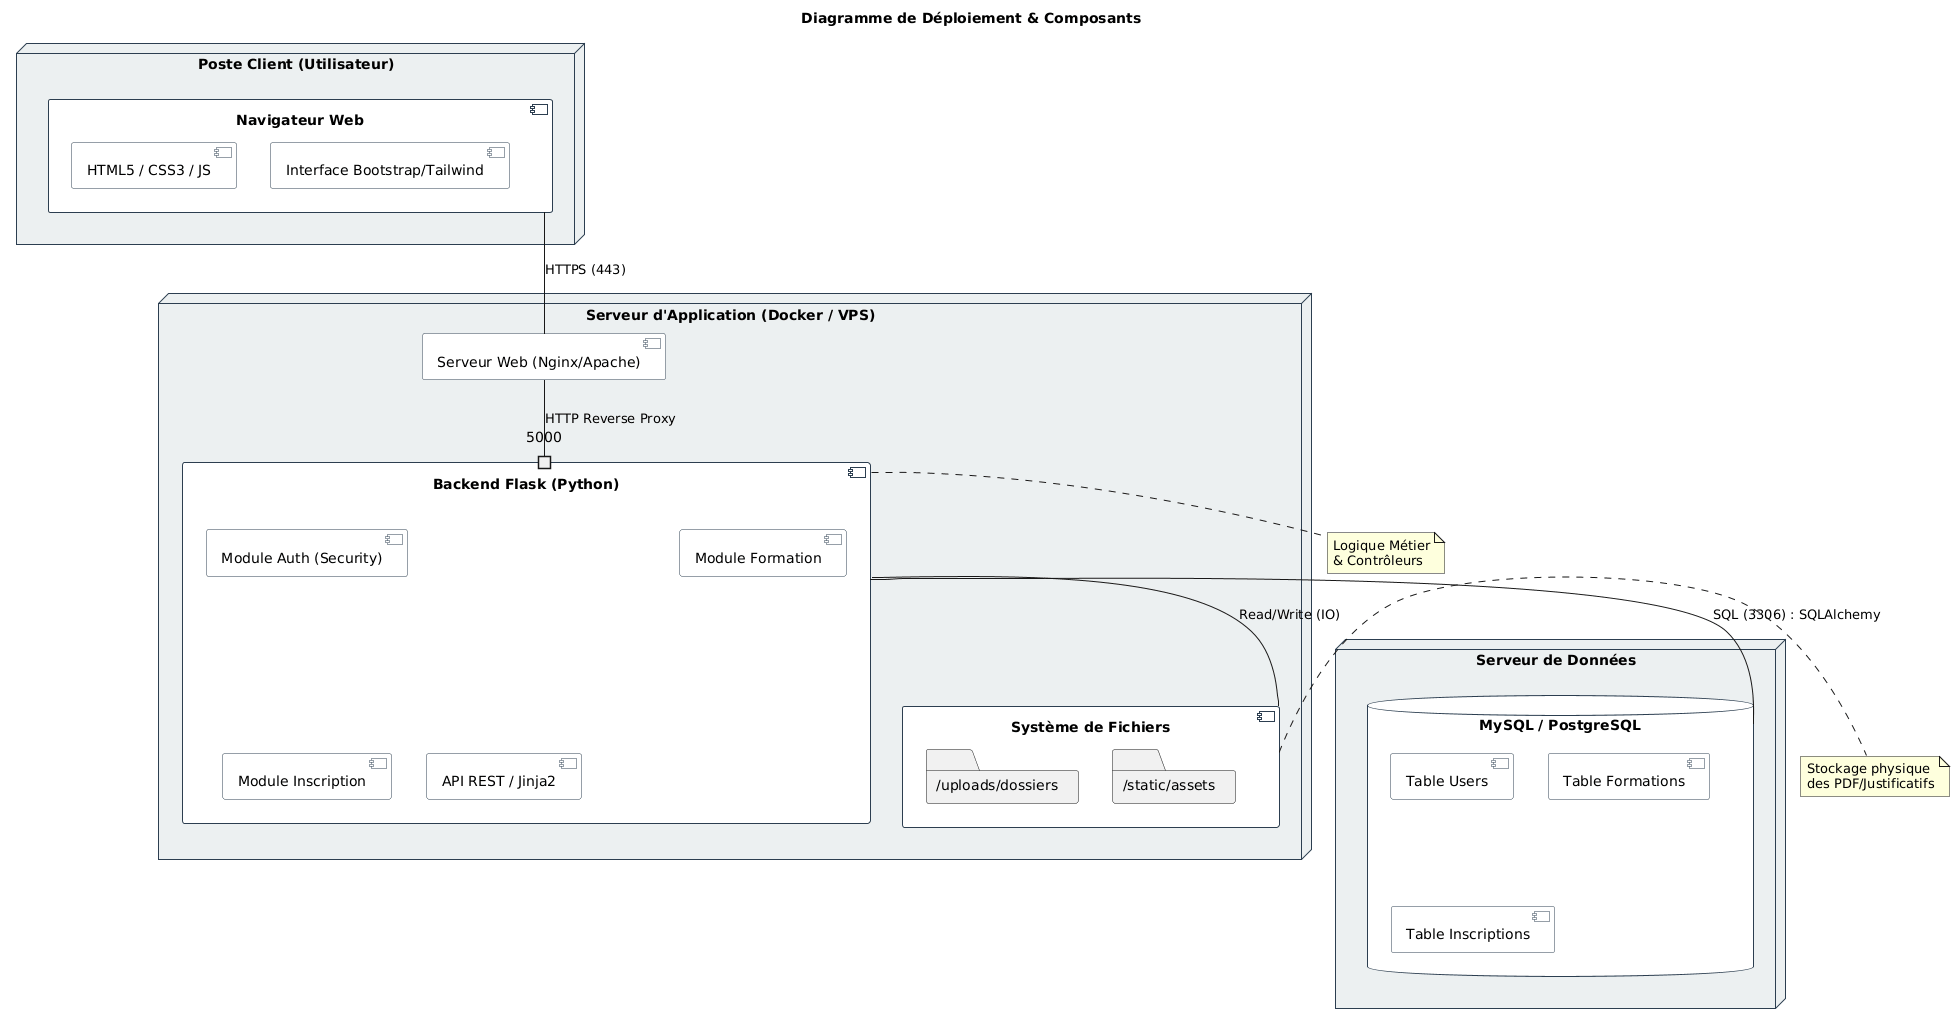

The diagram above was rendered by PlantUML. Its source (embedded in the PNG):
@startuml
skinparam component {
    BackgroundColor White
    BorderColor #2C3E50
}
skinparam database {
    BackgroundColor White
    BorderColor #2C3E50
}
skinparam node {
    BackgroundColor #ECF0F1
    BorderColor #2C3E50
}

title Diagramme de Déploiement & Composants

' --- Nœud Client ---
node "Poste Client (Utilisateur)" {
    component "Navigateur Web" as Browser {
        [HTML5 / CSS3 / JS]
        [Interface Bootstrap/Tailwind]
    }
}

' --- Nœud Serveur ---
node "Serveur d'Application (Docker / VPS)" {
    
    component "Serveur Web (Nginx/Apache)" as ReverseProxy
    
    component "Backend Flask (Python)" as Backend {
        [Module Auth (Security)]
        [Module Formation]
        [Module Inscription]
        [API REST / Jinja2]
        port "5000" as p5000
    }
    
    component "Système de Fichiers" as FS {
        folder "/uploads/dossiers"
        folder "/static/assets"
    }
}

' --- Nœud Données ---
node "Serveur de Données" {
    database "MySQL / PostgreSQL" as DB {
        [Table Users]
        [Table Formations]
        [Table Inscriptions]
    }
}

' --- Relations ---
Browser -- ReverseProxy : HTTPS (443)
ReverseProxy -- p5000 : HTTP Reverse Proxy
Backend -- DB : SQL (3306) : SQLAlchemy
Backend -- FS : Read/Write (IO)

note right of Backend
    Logique Métier
    & Contrôleurs
end note

note right of FS
    Stockage physique
    des PDF/Justificatifs
end note
@enduml